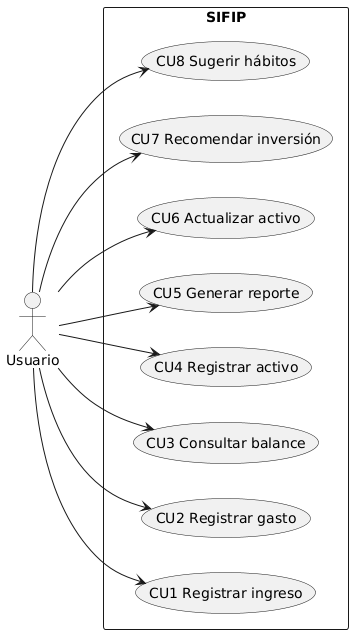

The diagram above was rendered by PlantUML. Its source (embedded in the PNG):
@startuml
left to right direction
actor Usuario

rectangle SIFIP {
  Usuario --> (CU1 Registrar ingreso)
  Usuario --> (CU2 Registrar gasto)
  Usuario --> (CU3 Consultar balance)
  Usuario --> (CU4 Registrar activo)
  Usuario --> (CU5 Generar reporte)
  Usuario --> (CU6 Actualizar activo)
  Usuario --> (CU7 Recomendar inversión)
  Usuario --> (CU8 Sugerir hábitos)
}
@enduml